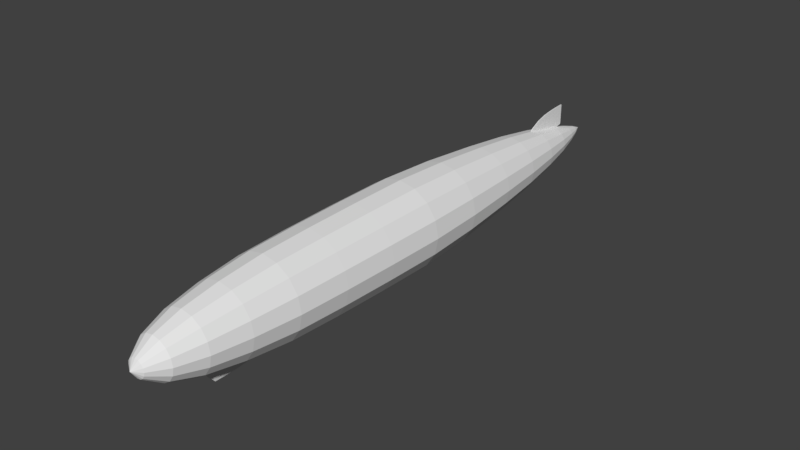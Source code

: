 # Source: Zeppelin.blend  (saved by Blender 2.77.0; exported with 4.5.12 LTS)
import bpy
from mathutils import Matrix  # noqa: F401  (used for matrix-valued properties, if any)

bpy.ops.wm.read_factory_settings(use_empty=True)
scene = bpy.context.scene
scene.name = 'Scene'

# ---- collections
col_collection_1 = bpy.data.collections.new('Collection 1'); scene.collection.children.link(col_collection_1)

# ---- world
world_world = bpy.data.worlds.new('World'); scene.world = world_world
world_world.color = (0.05088, 0.05088, 0.05088)
world_world.use_sun_shadow = False
world_world.sun_shadow_jitter_overblur = 0.0
world_world.cycles.sampling_method = 'MANUAL'

# ---- meshes
me_cube_002 = bpy.data.meshes.new('Cube.002')
me_cube_002.from_pydata([(-0.1103, -5.318, -1.049), (-0.1538, -5.422, -0.6459), (-0.08201, -3.793, -0.9253), (-0.1144, -3.793, -0.6459), (0.1103, -5.318, -1.049), (0.1538, -5.422, -0.6459), (0.08201, -3.793, -0.9253), (0.1144, -3.793, -0.6459), (-0.1538, -5.099, -0.6459), (-0.1485, -4.776, -0.6459), (-0.1362, -4.266, -0.6459), (-0.09765, -4.266, -1.015), (-0.1065, -4.776, -1.049), (-0.1103, -5.099, -1.049), (0.1362, -4.266, -0.6459), (0.1485, -4.776, -0.6459), (0.1538, -5.099, -0.6459), (0.1103, -5.099, -1.049), (0.1065, -4.776, -1.049), (0.09765, -4.266, -1.015)], [], [(10, 3, 2, 11), (3, 7, 6, 2), (16, 5, 4, 17), (5, 1, 0, 4), (11, 2, 6, 19), (14, 7, 3, 10), (5, 16, 8, 1), (16, 15, 9, 8), (15, 14, 10, 9), (0, 13, 17, 4), (13, 12, 18, 17), (12, 11, 19, 18), (7, 14, 19, 6), (14, 15, 18, 19), (15, 16, 17, 18), (1, 8, 13, 0), (8, 9, 12, 13), (9, 10, 11, 12)])
me_cube_002.use_remesh_preserve_volume = False
me_cube_002.use_remesh_preserve_attributes = False
me_cube_002.use_mirror_vertex_groups = False
me_cube_002.update()
me_cube_001 = bpy.data.meshes.new('Cube.001')
me_cube_001.from_pydata([(-0.01, 4.675, 0.3204), (-0.01, 4.675, 0.386), (-0.01, 6.116, 0.3728), (-0.01, 6.116, 0.8675), (0.01, 4.675, 0.3204), (0.01, 4.675, 0.386), (0.01, 6.116, 0.3728), (0.01, 6.116, 0.8675), (-0.01, 4.889, 0.6136), (-0.01, 5.154, 0.7416), (-0.01, 5.42, 0.8113), (-0.01, 5.687, 0.8459), (-0.01, 5.91, 0.862), (-0.01, 5.91, 0.3204), (-0.01, 5.687, 0.3204), (-0.01, 5.42, 0.3204), (-0.01, 5.154, 0.3204), (-0.01, 4.889, 0.3204), (0.01, 5.91, 0.862), (0.01, 5.687, 0.8459), (0.01, 5.42, 0.8113), (0.01, 5.154, 0.7416), (0.01, 4.889, 0.6136), (0.01, 4.889, 0.3204), (0.01, 5.154, 0.3204), (0.01, 5.42, 0.3204), (0.01, 5.687, 0.3204), (0.01, 5.91, 0.3204)], [], [(12, 3, 2, 13), (3, 7, 6, 2), (22, 5, 4, 23), (5, 1, 0, 4), (13, 2, 6, 27), (18, 7, 3, 12), (5, 22, 8, 1), (22, 21, 9, 8), (21, 20, 10, 9), (20, 19, 11, 10), (19, 18, 12, 11), (0, 17, 23, 4), (17, 16, 24, 23), (16, 15, 25, 24), (15, 14, 26, 25), (14, 13, 27, 26), (7, 18, 27, 6), (18, 19, 26, 27), (19, 20, 25, 26), (20, 21, 24, 25), (21, 22, 23, 24), (1, 8, 17, 0), (8, 9, 16, 17), (9, 10, 15, 16), (10, 11, 14, 15), (11, 12, 13, 14)])
me_cube_001.use_remesh_preserve_volume = False
me_cube_001.use_remesh_preserve_attributes = False
me_cube_001.use_mirror_vertex_groups = False
me_cube_001.update()
me_sphere = bpy.data.meshes.new('Sphere')
me_sphere.from_pydata([(-0.2072, -6.865, -7.847e-10), (-0.4707, -6.467, -2.438e-09), (-0.6782, -5.82, -4.907e-09), (-0.8288, -4.95, -1.679e-08), (-0.9387, -3.889, -1.079e-08), (-0.9827, -2.679, -3.229e-08), (-1.007, -1.366, -4.792e-08), (-1.016, -5.771e-07, -5.285e-08), (-0.948, 1.366, -6.934e-08), (-0.8207, 2.8, -8.197e-08), (-0.6888, 3.983, -1.054e-07), (-0.5357, 4.99, -1.03e-07), (-0.3776, 5.795, -1.082e-07), (-0.2273, 6.373, -1.185e-07), (-0.1146, 6.729, -1.175e-07), (-0.1914, -6.865, 0.07928), (-0.4348, -6.467, 0.1801), (-0.6266, -5.82, 0.2595), (-0.7657, -4.95, 0.3172), (-0.8672, -3.889, 0.3592), (-0.9079, -2.679, 0.3761), (-0.9306, -1.366, 0.3855), (-0.9386, -3.391e-07, 0.3888), (-0.8758, 1.366, 0.3628), (-0.7582, 2.8, 0.3141), (-0.6364, 3.983, 0.2636), (-0.495, 4.99, 0.205), (-0.3488, 5.795, 0.1445), (-0.21, 6.373, 0.08697), (-0.1059, 6.729, 0.04387), (-0.1465, -6.865, 0.1465), (-0.3328, -6.467, 0.3328), (-0.4796, -5.82, 0.4796), (-0.586, -4.95, 0.586), (-0.6637, -3.889, 0.6637), (-0.6949, -2.679, 0.6949), (-0.7122, -1.366, 0.7122), (-0.7184, -3.391e-07, 0.7184), (-0.6703, 1.366, 0.6703), (-0.5803, 2.8, 0.5803), (-0.487, 3.983, 0.487), (-0.3788, 4.99, 0.3788), (-0.267, 5.795, 0.267), (-0.1607, 6.373, 0.1607), (-0.08106, 6.729, 0.08107), (-0.07928, -6.865, 0.1914), (-0.1801, -6.467, 0.4348), (-0.2595, -5.82, 0.6266), (-0.3172, -4.95, 0.7657), (-0.3592, -3.889, 0.8672), (-0.3761, -2.679, 0.9079), (-0.3854, -1.366, 0.9306), (-0.3888, 8.48e-08, 0.9386), (-0.3628, 1.366, 0.8758), (-0.3141, 2.8, 0.7582), (-0.2636, 3.983, 0.6364), (-0.205, 4.99, 0.495), (-0.1445, 5.795, 0.3488), (-0.08697, 6.373, 0.21), (-0.04387, 6.729, 0.1059), (3.476e-07, -6.865, 0.2072), (4.045e-07, -6.467, 0.4707), (4.128e-07, -5.82, 0.6782), (4.23e-07, -4.95, 0.8288), (4.415e-07, -3.889, 0.9387), (3.916e-07, -2.679, 0.9827), (3.857e-07, -1.366, 1.007), (4.457e-07, -3.391e-07, 1.016), (3.779e-07, 1.366, 0.948), (4.187e-07, 2.8, 0.8207), (3.779e-07, 3.983, 0.6888), (3.598e-07, 4.99, 0.5357), (3.406e-07, 5.795, 0.3776), (3.469e-07, 6.373, 0.2273), (3.238e-07, 6.729, 0.1146), (0.07928, -6.865, 0.1914), (0.1801, -6.467, 0.4348), (0.2595, -5.82, 0.6266), (0.3172, -4.95, 0.7657), (0.3592, -3.889, 0.8672), (0.3761, -2.679, 0.9079), (0.3855, -1.366, 0.9306), (0.3888, 8.48e-08, 0.9386), (0.3628, 1.366, 0.8758), (0.3141, 2.8, 0.7582), (0.2636, 3.983, 0.6364), (0.205, 4.99, 0.495), (0.1445, 5.795, 0.3488), (0.08697, 6.373, 0.21), (0.04387, 6.729, 0.1059), (0.1465, -6.865, 0.1465), (0.3328, -6.467, 0.3328), (0.4796, -5.82, 0.4796), (0.586, -4.95, 0.586), (0.6637, -3.889, 0.6637), (0.6949, -2.679, 0.6949), (0.7122, -1.366, 0.7122), (0.7184, -3.391e-07, 0.7184), (0.6703, 1.366, 0.6703), (0.5803, 2.8, 0.5803), (0.487, 3.983, 0.487), (0.3788, 4.99, 0.3788), (0.267, 5.795, 0.267), (0.1607, 6.373, 0.1607), (0.08107, 6.729, 0.08106), (0.1914, -6.865, 0.07928), (0.4348, -6.467, 0.1801), (0.6266, -5.82, 0.2595), (0.7657, -4.95, 0.3172), (0.8672, -3.889, 0.3592), (0.9079, -2.679, 0.3761), (0.9306, -1.366, 0.3854), (0.9386, -3.391e-07, 0.3888), (0.8758, 1.366, 0.3628), (0.7582, 2.8, 0.3141), (0.6364, 3.983, 0.2636), (0.495, 4.99, 0.205), (0.3488, 5.795, 0.1445), (0.21, 6.373, 0.08697), (0.1059, 6.729, 0.04387), (0.2072, -6.865, -6.408e-08), (0.4707, -6.467, -1.49e-07), (0.6782, -5.82, -1.504e-07), (0.8288, -4.95, -8.665e-08), (0.9387, -3.889, -2.8e-07), (0.9827, -2.679, -2.542e-07), (1.007, -1.366, -1.856e-07), (1.016, -5.771e-07, -2.895e-07), (0.948, 1.366, -1.99e-07), (0.8207, 2.8, -3.202e-07), (0.6888, 3.983, -2.536e-07), (0.5357, 4.99, -1.481e-07), (0.3776, 5.795, -2.297e-07), (0.2273, 6.373, -2.247e-07), (0.1146, 6.729, -1.526e-07), (0.1914, -6.865, -0.07928), (0.4348, -6.467, -0.1801), (0.6266, -5.82, -0.2595), (0.7657, -4.95, -0.3172), (0.8672, -3.889, -0.3592), (0.9079, -2.679, -0.3761), (0.9306, -1.366, -0.3855), (0.9386, -7.629e-07, -0.3888), (0.8758, 1.366, -0.3628), (0.7582, 2.8, -0.3141), (0.6364, 3.983, -0.2636), (0.495, 4.99, -0.205), (0.3488, 5.795, -0.1445), (0.21, 6.373, -0.08697), (0.1059, 6.729, -0.04387), (0.1465, -6.865, -0.1465), (0.3328, -6.467, -0.3328), (0.4796, -5.82, -0.4796), (0.586, -4.95, -0.586), (0.6637, -3.889, -0.6637), (0.6949, -2.679, -0.6949), (0.7122, -1.366, -0.7122), (0.7184, -7.629e-07, -0.7184), (0.6703, 1.366, -0.6703), (0.5803, 2.8, -0.5803), (0.487, 3.983, -0.487), (0.3788, 4.99, -0.3788), (0.267, 5.795, -0.267), (0.1607, 6.373, -0.1607), (0.08107, 6.729, -0.08107), (0.07928, -6.865, -0.1914), (0.1801, -6.467, -0.4348), (0.2595, -5.82, -0.6266), (0.3172, -4.95, -0.7657), (0.3592, -3.889, -0.8672), (0.3761, -2.679, -0.9079), (0.3855, -1.366, -0.9306), (0.3888, -1.187e-06, -0.9386), (0.3628, 1.366, -0.8758), (0.3141, 2.8, -0.7582), (0.2636, 3.983, -0.6364), (0.205, 4.99, -0.495), (0.1445, 5.795, -0.3488), (0.08697, 6.373, -0.21), (0.04387, 6.729, -0.1059), (2.369e-07, -6.865, -0.2072), (1.479e-07, -6.467, -0.4707), (3.075e-08, -5.82, -0.6782), (5.623e-08, -4.95, -0.8288), (-1.304e-07, -3.889, -0.9387), (-5.221e-08, -2.679, -0.9827), (4.905e-08, -1.366, -1.007), (-6.895e-08, -1.187e-06, -1.016), (6.1e-08, 1.366, -0.948), (-3.132e-08, 2.8, -0.8207), (-4.183e-08, 3.983, -0.6888), (1.227e-07, 4.99, -0.5357), (1.279e-07, 5.795, -0.3776), (1.699e-07, 6.373, -0.2273), (2.756e-07, 6.729, -0.1146), (-0.07928, -6.865, -0.1914), (-0.1801, -6.467, -0.4348), (-0.2595, -5.82, -0.6266), (-0.3172, -4.95, -0.7657), (-0.3592, -3.889, -0.8672), (-0.3761, -2.679, -0.9079), (-0.3854, -1.366, -0.9306), (-0.3888, -1.187e-06, -0.9386), (-0.3628, 1.366, -0.8758), (-0.3141, 2.8, -0.7582), (-0.2636, 3.983, -0.6364), (-0.205, 4.99, -0.495), (-0.1445, 5.795, -0.3488), (-0.08697, 6.373, -0.21), (-0.04387, 6.729, -0.1059), (9.544e-08, -7.0, -2.384e-07), (-0.1465, -6.865, -0.1465), (-0.3328, -6.467, -0.3328), (-0.4796, -5.82, -0.4796), (-0.586, -4.95, -0.586), (-0.6637, -3.889, -0.6637), (-0.6949, -2.679, -0.6949), (-0.7122, -1.366, -0.7122), (-0.7184, -7.629e-07, -0.7184), (-0.6703, 1.366, -0.6703), (-0.5803, 2.8, -0.5803), (-0.487, 3.983, -0.487), (-0.3788, 4.99, -0.3788), (-0.267, 5.795, -0.267), (-0.1607, 6.373, -0.1607), (-0.08106, 6.729, -0.08107), (3.258e-07, 7.0, -1.192e-07), (-0.1914, -6.865, -0.07928), (-0.4348, -6.467, -0.1801), (-0.6266, -5.82, -0.2595), (-0.7657, -4.95, -0.3172), (-0.8672, -3.889, -0.3592), (-0.9079, -2.679, -0.3761), (-0.9306, -1.366, -0.3854), (-0.9386, -7.629e-07, -0.3888), (-0.8758, 1.366, -0.3628), (-0.7582, 2.8, -0.3141), (-0.6364, 3.983, -0.2636), (-0.495, 4.99, -0.205), (-0.3488, 5.795, -0.1445), (-0.21, 6.373, -0.08697), (-0.1059, 6.729, -0.04387)], [], [(3, 2, 17, 18), (11, 10, 25, 26), (4, 3, 18, 19), (12, 11, 26, 27), (5, 4, 19, 20), (13, 12, 27, 28), (6, 5, 20, 21), (14, 13, 28, 29), (7, 6, 21, 22), (0, 210, 15), (226, 14, 29), (8, 7, 22, 23), (1, 0, 15, 16), (9, 8, 23, 24), (2, 1, 16, 17), (10, 9, 24, 25), (17, 16, 31, 32), (25, 24, 39, 40), (18, 17, 32, 33), (26, 25, 40, 41), (19, 18, 33, 34), (27, 26, 41, 42), (20, 19, 34, 35), (28, 27, 42, 43), (21, 20, 35, 36), (29, 28, 43, 44), (22, 21, 36, 37), (15, 210, 30), (226, 29, 44), (23, 22, 37, 38), (16, 15, 30, 31), (24, 23, 38, 39), (36, 35, 50, 51), (44, 43, 58, 59), (37, 36, 51, 52), (30, 210, 45), (226, 44, 59), (38, 37, 52, 53), (31, 30, 45, 46), (39, 38, 53, 54), (32, 31, 46, 47), (40, 39, 54, 55), (33, 32, 47, 48), (41, 40, 55, 56), (34, 33, 48, 49), (42, 41, 56, 57), (35, 34, 49, 50), (43, 42, 57, 58), (55, 54, 69, 70), (48, 47, 62, 63), (56, 55, 70, 71), (49, 48, 63, 64), (57, 56, 71, 72), (50, 49, 64, 65), (58, 57, 72, 73), (51, 50, 65, 66), (59, 58, 73, 74), (52, 51, 66, 67), (45, 210, 60), (226, 59, 74), (53, 52, 67, 68), (46, 45, 60, 61), (54, 53, 68, 69), (47, 46, 61, 62), (74, 73, 88, 89), (67, 66, 81, 82), (60, 210, 75), (226, 74, 89), (68, 67, 82, 83), (61, 60, 75, 76), (69, 68, 83, 84), (62, 61, 76, 77), (70, 69, 84, 85), (63, 62, 77, 78), (71, 70, 85, 86), (64, 63, 78, 79), (72, 71, 86, 87), (65, 64, 79, 80), (73, 72, 87, 88), (66, 65, 80, 81), (78, 77, 92, 93), (86, 85, 100, 101), (79, 78, 93, 94), (87, 86, 101, 102), (80, 79, 94, 95), (88, 87, 102, 103), (81, 80, 95, 96), (89, 88, 103, 104), (82, 81, 96, 97), (75, 210, 90), (226, 89, 104), (83, 82, 97, 98), (76, 75, 90, 91), (84, 83, 98, 99), (77, 76, 91, 92), (85, 84, 99, 100), (97, 96, 111, 112), (90, 210, 105), (226, 104, 119), (98, 97, 112, 113), (91, 90, 105, 106), (99, 98, 113, 114), (92, 91, 106, 107), (100, 99, 114, 115), (93, 92, 107, 108), (101, 100, 115, 116), (94, 93, 108, 109), (102, 101, 116, 117), (95, 94, 109, 110), (103, 102, 117, 118), (96, 95, 110, 111), (104, 103, 118, 119), (116, 115, 130, 131), (109, 108, 123, 124), (117, 116, 131, 132), (110, 109, 124, 125), (118, 117, 132, 133), (111, 110, 125, 126), (119, 118, 133, 134), (112, 111, 126, 127), (105, 210, 120), (226, 119, 134), (113, 112, 127, 128), (106, 105, 120, 121), (114, 113, 128, 129), (107, 106, 121, 122), (115, 114, 129, 130), (108, 107, 122, 123), (226, 134, 149), (128, 127, 142, 143), (121, 120, 135, 136), (129, 128, 143, 144), (122, 121, 136, 137), (130, 129, 144, 145), (123, 122, 137, 138), (131, 130, 145, 146), (124, 123, 138, 139), (132, 131, 146, 147), (125, 124, 139, 140), (133, 132, 147, 148), (126, 125, 140, 141), (134, 133, 148, 149), (127, 126, 141, 142), (120, 210, 135), (147, 146, 161, 162), (140, 139, 154, 155), (148, 147, 162, 163), (141, 140, 155, 156), (149, 148, 163, 164), (142, 141, 156, 157), (135, 210, 150), (226, 149, 164), (143, 142, 157, 158), (136, 135, 150, 151), (144, 143, 158, 159), (137, 136, 151, 152), (145, 144, 159, 160), (138, 137, 152, 153), (146, 145, 160, 161), (139, 138, 153, 154), (151, 150, 165, 166), (159, 158, 173, 174), (152, 151, 166, 167), (160, 159, 174, 175), (153, 152, 167, 168), (161, 160, 175, 176), (154, 153, 168, 169), (162, 161, 176, 177), (155, 154, 169, 170), (163, 162, 177, 178), (156, 155, 170, 171), (164, 163, 178, 179), (157, 156, 171, 172), (150, 210, 165), (226, 164, 179), (158, 157, 172, 173), (170, 169, 184, 185), (178, 177, 192, 193), (171, 170, 185, 186), (179, 178, 193, 194), (172, 171, 186, 187), (165, 210, 180), (226, 179, 194), (173, 172, 187, 188), (166, 165, 180, 181), (174, 173, 188, 189), (167, 166, 181, 182), (175, 174, 189, 190), (168, 167, 182, 183), (176, 175, 190, 191), (169, 168, 183, 184), (177, 176, 191, 192), (189, 188, 203, 204), (182, 181, 196, 197), (190, 189, 204, 205), (183, 182, 197, 198), (191, 190, 205, 206), (184, 183, 198, 199), (192, 191, 206, 207), (185, 184, 199, 200), (193, 192, 207, 208), (186, 185, 200, 201), (194, 193, 208, 209), (187, 186, 201, 202), (180, 210, 195), (226, 194, 209), (188, 187, 202, 203), (181, 180, 195, 196), (208, 207, 223, 224), (201, 200, 216, 217), (209, 208, 224, 225), (202, 201, 217, 218), (195, 210, 211), (226, 209, 225), (203, 202, 218, 219), (196, 195, 211, 212), (204, 203, 219, 220), (197, 196, 212, 213), (205, 204, 220, 221), (198, 197, 213, 214), (206, 205, 221, 222), (199, 198, 214, 215), (207, 206, 222, 223), (200, 199, 215, 216), (213, 212, 228, 229), (221, 220, 236, 237), (214, 213, 229, 230), (222, 221, 237, 238), (215, 214, 230, 231), (223, 222, 238, 239), (216, 215, 231, 232), (224, 223, 239, 240), (217, 216, 232, 233), (225, 224, 240, 241), (218, 217, 233, 234), (211, 210, 227), (226, 225, 241), (219, 218, 234, 235), (212, 211, 227, 228), (220, 219, 235, 236), (233, 232, 5, 6), (241, 240, 13, 14), (234, 233, 6, 7), (227, 210, 0), (226, 241, 14), (235, 234, 7, 8), (228, 227, 0, 1), (236, 235, 8, 9), (229, 228, 1, 2), (237, 236, 9, 10), (230, 229, 2, 3), (238, 237, 10, 11), (231, 230, 3, 4), (239, 238, 11, 12), (232, 231, 4, 5), (240, 239, 12, 13)])
me_sphere.use_remesh_preserve_volume = False
me_sphere.use_remesh_preserve_attributes = False
me_sphere.use_mirror_vertex_groups = False
me_sphere.update()

# ---- objects
ob_zeppelin_cockpit = bpy.data.objects.new('Zeppelin cockpit', me_cube_002)
ob_zeppelin_tail_fin = bpy.data.objects.new('Zeppelin tail fin', me_cube_001)
ob_zeppelin_body = bpy.data.objects.new('Zeppelin body', me_sphere)

# ---- transforms, parenting, visibility, modifiers, constraints
ob_zeppelin_cockpit.location = (0.0, 0.0, 0.0)
ob_zeppelin_cockpit.lineart.crease_threshold = 0.0
ob_zeppelin_tail_fin.location = (0.0, 0.0, 0.0)
ob_zeppelin_tail_fin.lineart.crease_threshold = 0.0
ob_zeppelin_body.location = (0.0, 0.0, 0.0)
ob_zeppelin_body.lineart.crease_threshold = 0.0

# ---- collection membership
col_collection_1.objects.link(ob_zeppelin_cockpit)
col_collection_1.objects.link(ob_zeppelin_tail_fin)
col_collection_1.objects.link(ob_zeppelin_body)

# ---- scene / render settings (as saved in the file)
scene.frame_start = 1; scene.frame_end = 250; scene.frame_set(1)
scene.render.engine = 'BLENDER_EEVEE_NEXT'
scene.render.resolution_percentage = 50
scene.render.dither_intensity = 0.0
scene.cycles.use_denoising = False
scene.cycles.samples = 128
scene.cycles.sampling_pattern = 'TABULATED_SOBOL'
scene.cycles.light_sampling_threshold = 0.0
scene.cycles.use_adaptive_sampling = False
scene.cycles.use_light_tree = False
scene.cycles.blur_glossy = 0.0
scene.cycles.sample_clamp_indirect = 0.0
scene.view_settings.view_transform = 'Standard'
bpy.context.view_layer.update()

# ---- added for rendering (the .blend has no active camera and no usable light): camera, sun
cam_auto = bpy.data.cameras.new('AutoCamera')
cam_auto.lens = 50.0
cam_auto.sensor_width = 36.0
cam_auto.clip_end = 1000.0
ob_auto_camera = bpy.data.objects.new('AutoCamera', cam_auto)
scene.collection.objects.link(ob_auto_camera)
ob_auto_camera.location = (13.2275, -15.873, 10.5656)
ob_auto_camera.rotation_euler = (1.09748, -7.21219e-08, 0.694738)
scene.camera = ob_auto_camera
light_auto_sun = bpy.data.lights.new('AutoSun', 'SUN')
light_auto_sun.energy = 3.0
light_auto_sun.angle = 0.0523599
ob_auto_sun = bpy.data.objects.new('AutoSun', light_auto_sun)
scene.collection.objects.link(ob_auto_sun)
ob_auto_sun.rotation_euler = (0.872665, 0.174533, 0.523599)
bpy.context.view_layer.update()
